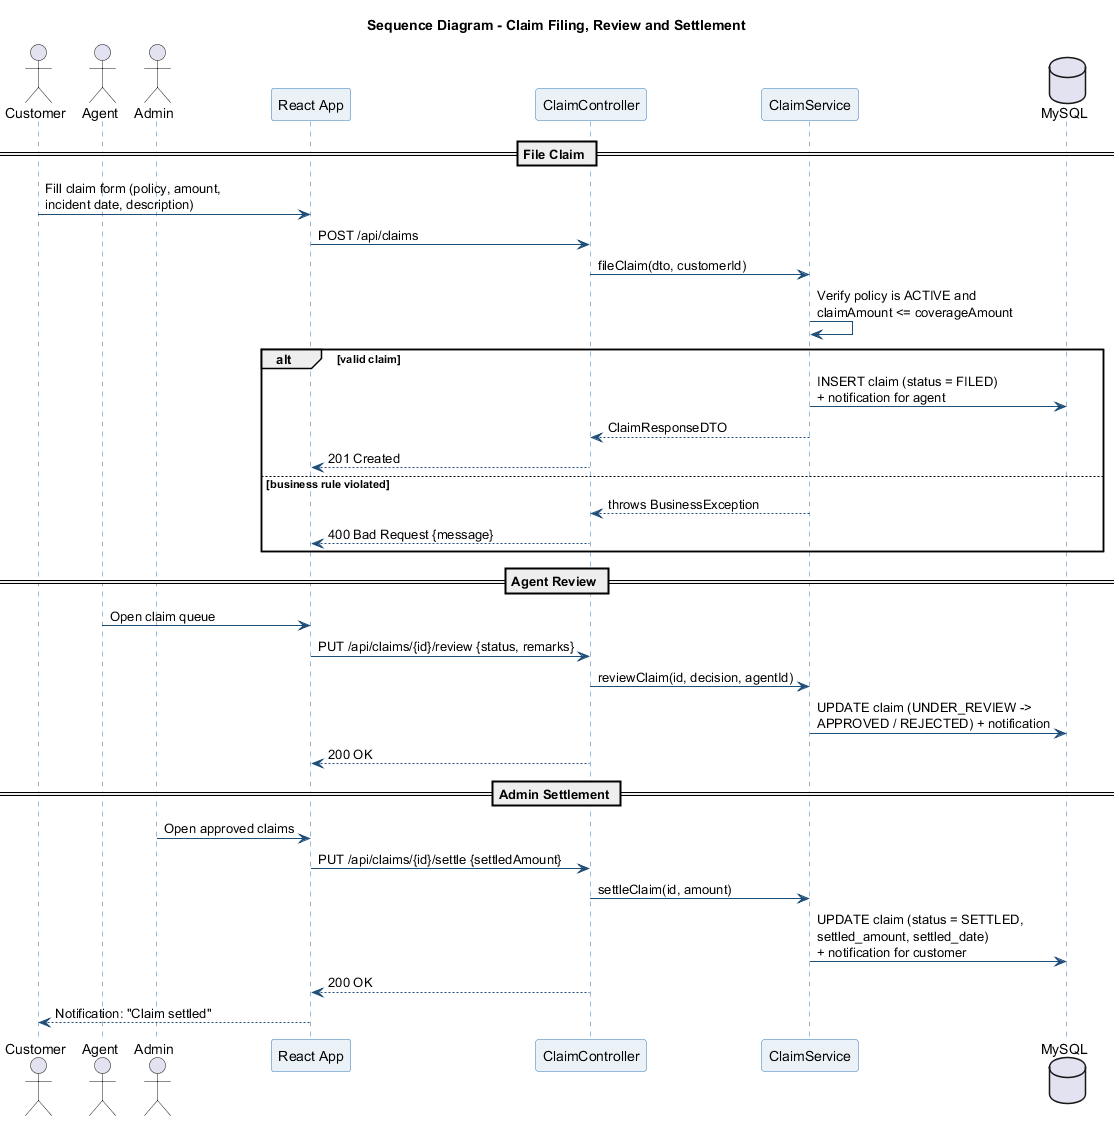

The diagram above was rendered by PlantUML. Its source (embedded in the PNG):
@startuml 05-sequence-claim
title Sequence Diagram - Claim Filing, Review and Settlement
skinparam sequence {
  ParticipantBackgroundColor #EAF2F8
  ParticipantBorderColor #2E75B6
  ArrowColor #1F4E79
  LifeLineBorderColor #2E75B6
}

actor Customer
actor Agent
actor Admin
participant "React App" as UI
participant "ClaimController" as C
participant "ClaimService" as S
database "MySQL" as DB

== File Claim ==
Customer -> UI : Fill claim form (policy, amount,\nincident date, description)
UI -> C : POST /api/claims
C -> S : fileClaim(dto, customerId)
S -> S : Verify policy is ACTIVE and\nclaimAmount <= coverageAmount
alt valid claim
  S -> DB : INSERT claim (status = FILED)\n+ notification for agent
  S --> C : ClaimResponseDTO
  C --> UI : 201 Created
else business rule violated
  S --> C : throws BusinessException
  C --> UI : 400 Bad Request {message}
end

== Agent Review ==
Agent -> UI : Open claim queue
UI -> C : PUT /api/claims/{id}/review {status, remarks}
C -> S : reviewClaim(id, decision, agentId)
S -> DB : UPDATE claim (UNDER_REVIEW ->\nAPPROVED / REJECTED) + notification
C --> UI : 200 OK

== Admin Settlement ==
Admin -> UI : Open approved claims
UI -> C : PUT /api/claims/{id}/settle {settledAmount}
C -> S : settleClaim(id, amount)
S -> DB : UPDATE claim (status = SETTLED,\nsettled_amount, settled_date)\n+ notification for customer
C --> UI : 200 OK
UI --> Customer : Notification: "Claim settled"
@enduml